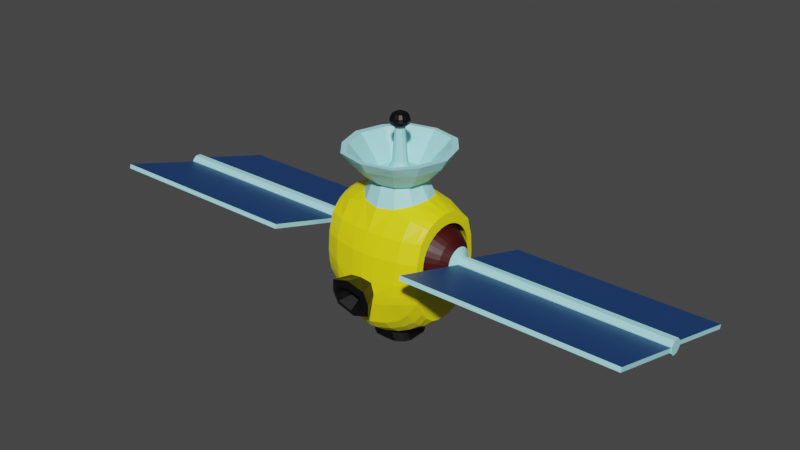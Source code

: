 # Source: satelliteV2.blend  (saved by Blender 2.81.16; exported with 4.5.12 LTS)
import bpy
from mathutils import Matrix  # noqa: F401  (used for matrix-valued properties, if any)

bpy.ops.wm.read_factory_settings(use_empty=True)
scene = bpy.context.scene
scene.name = 'Scene'

# ---- collections
col_collection = bpy.data.collections.new('Collection'); scene.collection.children.link(col_collection)

# ---- materials (node trees are filled in below, after node groups)
mat_material_001 = bpy.data.materials.new('Material.001')
mat_material_001.use_transparent_shadow = False
mat_material_002 = bpy.data.materials.new('Material.002')
mat_material_002.use_transparent_shadow = False
mat_material_003 = bpy.data.materials.new('Material.003')
mat_material_003.use_transparent_shadow = False
mat_material_005 = bpy.data.materials.new('Material.005')
mat_material_005.use_transparent_shadow = False
mat_material_006 = bpy.data.materials.new('Material.006')
mat_material_006.use_transparent_shadow = False

# ---- material node trees
mat_material_001.use_nodes = True; mat_material_001.node_tree.nodes.clear()
_N = mat_material_001.node_tree.nodes; _L = mat_material_001.node_tree.links
n0 = _N.new('ShaderNodeOutputMaterial'); n0.name = 'Material Output'; n0.location = (300, 300)
n1 = _N.new('ShaderNodeBsdfPrincipled'); n1.name = 'Principled BSDF'; n1.location = (10, 300)
n1.distribution = 'GGX'
n1.subsurface_method = 'BURLEY'
n1.inputs[0].default_value = (0.4369, 0.943, 1.0, 1.0)
n1.inputs[3].default_value = 1.45
n1.inputs[27].default_value = (0.0, 0.0, 0.0, 1.0)
n1.inputs[28].default_value = 1.0
_L.new(n1.outputs[0], n0.inputs[0])
n0.is_active_output = True
mat_material_002.use_nodes = True; mat_material_002.node_tree.nodes.clear()
_N = mat_material_002.node_tree.nodes; _L = mat_material_002.node_tree.links
n0 = _N.new('ShaderNodeOutputMaterial'); n0.name = 'Material Output'; n0.location = (300, 300)
n1 = _N.new('ShaderNodeBsdfPrincipled'); n1.name = 'Principled BSDF'; n1.location = (10, 300)
n1.distribution = 'GGX'
n1.subsurface_method = 'BURLEY'
n1.inputs[0].default_value = (0.008525, 0.06099, 0.2203, 1.0)
n1.inputs[3].default_value = 1.45
n1.inputs[27].default_value = (0.0, 0.0, 0.0, 1.0)
n1.inputs[28].default_value = 1.0
_L.new(n1.outputs[0], n0.inputs[0])
n0.is_active_output = True
mat_material_003.use_nodes = True; mat_material_003.node_tree.nodes.clear()
_N = mat_material_003.node_tree.nodes; _L = mat_material_003.node_tree.links
n0 = _N.new('ShaderNodeOutputMaterial'); n0.name = 'Material Output'; n0.location = (300, 300)
n1 = _N.new('ShaderNodeBsdfPrincipled'); n1.name = 'Principled BSDF'; n1.location = (10, 300)
n1.distribution = 'GGX'
n1.subsurface_method = 'BURLEY'
n1.inputs[0].default_value = (0.04955, 0.0002399, 0.0, 1.0)
n1.inputs[3].default_value = 1.45
n1.inputs[27].default_value = (0.0, 0.0, 0.0, 1.0)
n1.inputs[28].default_value = 1.0
_L.new(n1.outputs[0], n0.inputs[0])
n0.is_active_output = True
mat_material_005.use_nodes = True; mat_material_005.node_tree.nodes.clear()
_N = mat_material_005.node_tree.nodes; _L = mat_material_005.node_tree.links
n0 = _N.new('ShaderNodeOutputMaterial'); n0.name = 'Material Output'; n0.location = (300, 300)
n1 = _N.new('ShaderNodeBsdfPrincipled'); n1.name = 'Principled BSDF'; n1.location = (10, 300)
n1.distribution = 'GGX'
n1.subsurface_method = 'BURLEY'
n1.inputs[0].default_value = (1.0, 0.8941, 0.003573, 1.0)
n1.inputs[3].default_value = 1.45
n1.inputs[27].default_value = (0.0, 0.0, 0.0, 1.0)
n1.inputs[28].default_value = 1.0
_L.new(n1.outputs[0], n0.inputs[0])
n0.is_active_output = True
mat_material_006.use_nodes = True; mat_material_006.node_tree.nodes.clear()
_N = mat_material_006.node_tree.nodes; _L = mat_material_006.node_tree.links
n0 = _N.new('ShaderNodeOutputMaterial'); n0.name = 'Material Output'; n0.location = (300, 300)
n1 = _N.new('ShaderNodeBsdfPrincipled'); n1.name = 'Principled BSDF'; n1.location = (10, 300)
n1.distribution = 'GGX'
n1.subsurface_method = 'BURLEY'
n1.inputs[0].default_value = (0.0, 0.0, 0.0, 1.0)
n1.inputs[3].default_value = 1.45
n1.inputs[27].default_value = (0.0, 0.0, 0.0, 1.0)
n1.inputs[28].default_value = 1.0
_L.new(n1.outputs[0], n0.inputs[0])
n0.is_active_output = True

# ---- world
world_world = bpy.data.worlds.new('World'); scene.world = world_world
world_world.use_nodes = True; world_world.node_tree.nodes.clear()
_N = world_world.node_tree.nodes; _L = world_world.node_tree.links
n0 = _N.new('ShaderNodeOutputWorld'); n0.name = 'World Output'; n0.location = (300, 300)
n1 = _N.new('ShaderNodeBackground'); n1.name = 'Background'; n1.location = (10, 300)
n1.inputs[0].default_value = (0.05088, 0.05088, 0.05088, 1.0)
_L.new(n1.outputs[0], n0.inputs[0])
n0.is_active_output = True
world_world.color = (0.05088, 0.05088, 0.05088)
world_world.use_sun_shadow = False
world_world.sun_shadow_jitter_overblur = 0.0

# ---- meshes
me_sphere = bpy.data.meshes.new('Sphere')
me_sphere.from_pydata([(6.649, 2.068, -0.6249), (1.614, 0.3511, 1.653e-07), (1.472, 0.5097, 1.488e-07), (1.286, 0.6487, 1.266e-07), (1.065, 0.7628, 9.954e-08), (0.8197, 0.8476, 6.866e-08), (0.561, 0.8998, 3.515e-08), (0.0, 0.9175, 2.987e-10), (1.721, -2.094, 0.5265), (1.614, 0.3444, -0.0685), (1.472, 0.4999, -0.09944), (1.286, 0.6363, -0.1266), (1.065, 0.7482, -0.1488), (0.8197, 0.8313, -0.1654), (0.561, 0.8826, -0.1756), (0.0, 0.8998, -0.179), (1.721, 0.1653, -0.05094), (1.614, 0.3244, -0.1344), (1.472, 0.4709, -0.1951), (1.286, 0.5994, -0.2483), (1.065, 0.7048, -0.2919), (0.8197, 0.7831, -0.3244), (0.561, 0.8313, -0.3444), (0.0, 0.8476, -0.3511), (1.704, 0.1488, -0.09944), (1.614, 0.2919, -0.1951), (1.472, 0.4238, -0.2832), (1.286, 0.5394, -0.3604), (1.065, 0.6343, -0.4238), (0.8197, 0.7048, -0.4709), (0.561, 0.7482, -0.4999), (0.0, 0.7628, -0.5097), (1.704, 0.1266, -0.1266), (1.614, 0.2483, -0.2483), (1.472, 0.3604, -0.3604), (1.286, 0.4587, -0.4587), (1.065, 0.5394, -0.5394), (0.8197, 0.5994, -0.5994), (0.561, 0.6363, -0.6363), (0.0, 0.6487, -0.6487), (1.704, 0.09944, -0.1488), (1.614, 0.1951, -0.2919), (1.472, 0.2832, -0.4238), (1.286, 0.3604, -0.5394), (1.065, 0.4238, -0.6343), (0.8197, 0.4709, -0.7048), (0.561, 0.4999, -0.7482), (0.0, 0.5097, -0.7628), (1.704, 0.0685, -0.1654), (1.614, 0.1344, -0.3244), (1.472, 0.1951, -0.4709), (1.286, 0.2483, -0.5994), (1.065, 0.2919, -0.7048), (0.8197, 0.3244, -0.7831), (0.561, 0.3444, -0.8313), (0.0, 0.3511, -0.8476), (1.704, 0.03492, -0.1756), (1.614, 0.0685, -0.3444), (1.472, 0.09944, -0.4999), (1.286, 0.1266, -0.6363), (1.065, 0.1488, -0.7482), (0.8197, 0.1654, -0.8313), (0.561, 0.1755, -0.8826), (0.0, 0.179, -0.8998), (1.704, -1.694e-08, -0.179), (1.614, -1.694e-08, -0.3511), (1.472, -1.694e-08, -0.5097), (1.286, -1.694e-08, -0.6487), (1.065, -1.694e-08, -0.7628), (0.8197, -1.694e-08, -0.8476), (0.561, -1.694e-08, -0.8998), (0.0, -1.694e-08, -0.9175), (1.704, -0.03492, -0.1756), (1.614, -0.0685, -0.3444), (1.472, -0.09944, -0.4999), (1.286, -0.1266, -0.6363), (1.065, -0.1488, -0.7482), (0.8197, -0.1654, -0.8313), (0.561, -0.1756, -0.8826), (0.0, -0.179, -0.8998), (1.704, -0.0685, -0.1654), (1.614, -0.1344, -0.3244), (1.472, -0.1951, -0.4709), (1.286, -0.2483, -0.5994), (1.065, -0.2919, -0.7048), (0.8197, -0.3244, -0.7831), (0.561, -0.3444, -0.8313), (0.0, -0.3511, -0.8476), (1.704, -0.09944, -0.1488), (1.614, -0.1951, -0.2919), (1.472, -0.2832, -0.4238), (1.286, -0.3604, -0.5394), (1.065, -0.4238, -0.6343), (0.8197, -0.4709, -0.7048), (0.561, -0.4999, -0.7482), (0.0, -0.5097, -0.7628), (1.704, -0.1266, -0.1266), (1.614, -0.2483, -0.2483), (1.472, -0.3604, -0.3604), (1.286, -0.4587, -0.4587), (1.065, -0.5394, -0.5394), (0.8197, -0.5994, -0.5994), (0.561, -0.6363, -0.6363), (0.0, -0.6487, -0.6487), (1.704, -0.1488, -0.09944), (1.614, -0.2919, -0.1951), (1.472, -0.4238, -0.2832), (1.286, -0.5394, -0.3604), (1.065, -0.6343, -0.4238), (0.8197, -0.7048, -0.4709), (0.561, -0.7482, -0.4999), (0.0, -0.7628, -0.5097), (1.721, -0.1653, -0.05094), (1.614, -0.3244, -0.1344), (1.472, -0.4709, -0.1951), (1.286, -0.5994, -0.2483), (1.065, -0.7048, -0.2919), (0.8197, -0.7831, -0.3244), (0.561, -0.8313, -0.3444), (0.0, -0.8476, -0.3511), (6.649, -2.095, 0.5267), (1.614, -0.3444, -0.0685), (1.472, -0.4999, -0.09944), (1.286, -0.6363, -0.1266), (1.065, -0.7482, -0.1488), (0.8197, -0.8313, -0.1654), (0.561, -0.8826, -0.1756), (0.0, -0.8998, -0.179), (6.649, -2.068, 0.6249), (1.614, -0.3511, 1.275e-07), (1.472, -0.5097, 1.247e-07), (1.286, -0.6487, 1.503e-07), (1.065, -0.7628, 1.779e-07), (0.8197, -0.8476, 1.034e-08), (0.561, -0.8998, 1.135e-07), (0.0, -0.9175, 9.236e-08), (6.649, 2.095, -0.5267), (1.614, -0.3444, 0.0685), (1.472, -0.4999, 0.09944), (1.286, -0.6363, 0.1266), (1.065, -0.7482, 0.1488), (0.8197, -0.8313, 0.1654), (0.561, -0.8826, 0.1756), (0.0, -0.8998, 0.179), (1.721, -0.1653, 0.05094), (1.614, -0.3244, 0.1344), (1.472, -0.4709, 0.1951), (1.286, -0.5994, 0.2483), (1.065, -0.7048, 0.2919), (0.8197, -0.7831, 0.3244), (0.561, -0.8313, 0.3444), (0.0, -0.8476, 0.3511), (1.704, -0.1488, 0.09944), (1.614, -0.2919, 0.1951), (1.472, -0.4238, 0.2832), (1.286, -0.5394, 0.3604), (1.065, -0.6343, 0.4238), (0.8197, -0.7048, 0.4709), (0.561, -0.7482, 0.4999), (0.0, -0.7628, 0.5097), (1.704, -0.1266, 0.1266), (1.614, -0.2483, 0.2483), (1.472, -0.3604, 0.3604), (1.286, -0.4587, 0.4587), (1.065, -0.5394, 0.5394), (0.8197, -0.5994, 0.5994), (0.561, -0.6363, 0.6363), (0.0, -0.6487, 0.6487), (1.704, -0.09944, 0.1488), (1.614, -0.1951, 0.2919), (1.472, -0.2832, 0.4238), (1.286, -0.3604, 0.5394), (1.065, -0.4238, 0.6343), (0.8197, -0.4709, 0.7048), (0.561, -0.4999, 0.7482), (0.0, -0.5097, 0.7628), (1.704, -0.0685, 0.1654), (1.614, -0.1344, 0.3244), (1.472, -0.1951, 0.4709), (1.286, -0.2483, 0.5994), (1.065, -0.2919, 0.7048), (0.8197, -0.3244, 0.7831), (0.561, -0.3444, 0.8313), (0.0, -0.3511, 0.8476), (1.704, -0.03492, 0.1756), (1.614, -0.0685, 0.3444), (1.472, -0.09944, 0.4999), (1.286, -0.1266, 0.6363), (1.065, -0.1488, 0.7482), (0.8197, -0.1654, 0.8313), (0.561, -0.1756, 0.8826), (0.0, -0.179, 0.8998), (1.704, -1.694e-08, 0.179), (1.614, -1.694e-08, 0.3511), (1.472, -1.694e-08, 0.5097), (1.286, -1.694e-08, 0.6487), (1.065, -1.694e-08, 0.7628), (0.8197, -1.694e-08, 0.8476), (0.561, -1.694e-08, 0.8998), (0.0, -1.694e-08, 0.9175), (1.704, 0.03492, 0.1756), (1.614, 0.0685, 0.3444), (1.472, 0.09944, 0.4999), (1.286, 0.1266, 0.6363), (1.065, 0.1488, 0.7482), (0.8197, 0.1654, 0.8313), (0.561, 0.1756, 0.8826), (0.0, 0.179, 0.8998), (1.704, 0.0685, 0.1654), (1.614, 0.1344, 0.3244), (1.472, 0.1951, 0.4709), (1.286, 0.2483, 0.5994), (1.065, 0.2919, 0.7048), (0.8197, 0.3244, 0.7831), (0.561, 0.3444, 0.8313), (0.0, 0.3511, 0.8476), (1.704, 0.09944, 0.1488), (1.614, 0.1951, 0.2919), (1.472, 0.2832, 0.4238), (1.286, 0.3604, 0.5394), (1.065, 0.4238, 0.6343), (0.8197, 0.4709, 0.7048), (0.561, 0.4999, 0.7482), (0.0, 0.5097, 0.7628), (1.704, 0.1266, 0.1266), (1.614, 0.2483, 0.2483), (1.472, 0.3604, 0.3604), (1.286, 0.4587, 0.4587), (1.065, 0.5394, 0.5394), (0.8197, 0.5994, 0.5994), (0.561, 0.6363, 0.6363), (0.0, 0.6487, 0.6487), (1.704, 0.1488, 0.09944), (1.614, 0.2919, 0.1951), (1.472, 0.4238, 0.2832), (1.286, 0.5394, 0.3604), (1.065, 0.6343, 0.4238), (0.8197, 0.7048, 0.4709), (0.561, 0.7482, 0.4999), (0.0, 0.7628, 0.5097), (1.721, 0.1653, 0.05094), (1.614, 0.3244, 0.1344), (1.472, 0.4709, 0.1951), (1.286, 0.5994, 0.2483), (1.065, 0.7048, 0.2919), (0.8197, 0.7831, 0.3244), (0.561, 0.8313, 0.3444), (0.0, 0.8476, 0.3511), (1.721, -2.067, 0.6247), (1.614, 0.3444, 0.0685), (1.472, 0.4999, 0.09944), (1.286, 0.6363, 0.1266), (1.065, 0.7482, 0.1488), (0.8197, 0.8313, 0.1654), (0.561, 0.8825, 0.1755), (0.0, 0.8998, 0.179), (6.649, 0.1654, -0.05094), (6.666, 0.0685, -0.1654), (6.666, -0.0685, -0.1654), (6.649, -0.1654, -0.05094), (6.649, -0.1654, 0.05094), (6.666, -0.0685, 0.1654), (6.666, 0.0685, 0.1654), (6.649, 0.1654, 0.05094), (1.704, 0.1756, -0.03492), (1.704, 0.179, 1.755e-07), (1.704, 0.1654, -0.0685), (1.704, -0.1756, -0.03492), (1.704, -0.1654, -0.0685), (1.704, -0.179, 1.821e-07), (1.704, -0.1756, 0.03492), (1.704, -0.1654, 0.0685), (1.704, 0.1756, 0.03492), (1.704, 0.1654, 0.0685), (6.666, 0.1654, -0.0685), (6.666, 0.1654, 0.0685), (6.666, -0.1654, 0.0685), (6.666, -0.1654, -0.0685), (1.721, 2.067, -0.6247), (1.721, 2.094, -0.5265)], [], [(3, 2, 10, 11), (4, 3, 11, 12), (5, 4, 12, 13), (6, 5, 13, 14), (7, 6, 14, 15), (1, 265, 264, 9), (2, 1, 9, 10), (10, 9, 17, 18), (11, 10, 18, 19), (12, 11, 19, 20), (13, 12, 20, 21), (14, 13, 21, 22), (15, 14, 22, 23), (263, 256, 0, 136), (9, 264, 266, 17), (22, 21, 29, 30), (23, 22, 30, 31), (17, 266, 24, 25), (18, 17, 25, 26), (19, 18, 26, 27), (20, 19, 27, 28), (21, 20, 28, 29), (27, 26, 34, 35), (28, 27, 35, 36), (29, 28, 36, 37), (30, 29, 37, 38), (31, 30, 38, 39), (25, 24, 32, 33), (26, 25, 33, 34), (39, 38, 46, 47), (176, 168, 160, 152, 271, 276, 261), (33, 32, 40, 41), (34, 33, 41, 42), (35, 34, 42, 43), (36, 35, 43, 44), (37, 36, 44, 45), (38, 37, 45, 46), (43, 42, 50, 51), (44, 43, 51, 52), (45, 44, 52, 53), (46, 45, 53, 54), (47, 46, 54, 55), (41, 40, 48, 49), (42, 41, 49, 50), (55, 54, 62, 63), (49, 48, 56, 57), (50, 49, 57, 58), (51, 50, 58, 59), (52, 51, 59, 60), (53, 52, 60, 61), (54, 53, 61, 62), (60, 59, 67, 68), (61, 60, 68, 69), (62, 61, 69, 70), (63, 62, 70, 71), (57, 56, 64, 65), (58, 57, 65, 66), (59, 58, 66, 67), (65, 64, 72, 73), (66, 65, 73, 74), (67, 66, 74, 75), (68, 67, 75, 76), (69, 68, 76, 77), (70, 69, 77, 78), (71, 70, 78, 79), (76, 75, 83, 84), (77, 76, 84, 85), (78, 77, 85, 86), (79, 78, 86, 87), (73, 72, 80, 81), (74, 73, 81, 82), (75, 74, 82, 83), (81, 80, 88, 89), (82, 81, 89, 90), (83, 82, 90, 91), (84, 83, 91, 92), (85, 84, 92, 93), (86, 85, 93, 94), (87, 86, 94, 95), (93, 92, 100, 101), (94, 93, 101, 102), (95, 94, 102, 103), (268, 104, 96, 88, 80, 258, 277), (89, 88, 96, 97), (90, 89, 97, 98), (91, 90, 98, 99), (92, 91, 99, 100), (98, 97, 105, 106), (99, 98, 106, 107), (100, 99, 107, 108), (101, 100, 108, 109), (102, 101, 109, 110), (103, 102, 110, 111), (97, 96, 104, 105), (110, 109, 117, 118), (111, 110, 118, 119), (105, 104, 268, 113), (106, 105, 113, 114), (107, 106, 114, 115), (108, 107, 115, 116), (109, 108, 116, 117), (114, 113, 121, 122), (115, 114, 122, 123), (116, 115, 123, 124), (117, 116, 124, 125), (118, 117, 125, 126), (119, 118, 126, 127), (113, 268, 267, 121), (126, 125, 133, 134), (127, 126, 134, 135), (232, 224, 216, 208, 262, 275, 273), (121, 267, 269, 129), (122, 121, 129, 130), (123, 122, 130, 131), (124, 123, 131, 132), (125, 124, 132, 133), (131, 130, 138, 139), (132, 131, 139, 140), (133, 132, 140, 141), (134, 133, 141, 142), (135, 134, 142, 143), (129, 269, 270, 137), (130, 129, 137, 138), (143, 142, 150, 151), (137, 270, 271, 145), (138, 137, 145, 146), (139, 138, 146, 147), (140, 139, 147, 148), (141, 140, 148, 149), (142, 141, 149, 150), (147, 146, 154, 155), (148, 147, 155, 156), (149, 148, 156, 157), (150, 149, 157, 158), (151, 150, 158, 159), (16, 240, 279, 278), (145, 271, 152, 153), (146, 145, 153, 154), (159, 158, 166, 167), (153, 152, 160, 161), (154, 153, 161, 162), (155, 154, 162, 163), (156, 155, 163, 164), (157, 156, 164, 165), (158, 157, 165, 166), (164, 163, 171, 172), (165, 164, 172, 173), (166, 165, 173, 174), (167, 166, 174, 175), (161, 160, 168, 169), (162, 161, 169, 170), (163, 162, 170, 171), (169, 168, 176, 177), (170, 169, 177, 178), (171, 170, 178, 179), (172, 171, 179, 180), (173, 172, 180, 181), (174, 173, 181, 182), (175, 174, 182, 183), (64, 56, 48, 257, 258, 80, 72), (181, 180, 188, 189), (182, 181, 189, 190), (183, 182, 190, 191), (177, 176, 184, 185), (178, 177, 185, 186), (179, 178, 186, 187), (180, 179, 187, 188), (185, 184, 192, 193), (186, 185, 193, 194), (187, 186, 194, 195), (188, 187, 195, 196), (189, 188, 196, 197), (190, 189, 197, 198), (191, 190, 198, 199), (197, 196, 204, 205), (198, 197, 205, 206), (199, 198, 206, 207), (193, 192, 200, 201), (194, 193, 201, 202), (195, 194, 202, 203), (196, 195, 203, 204), (202, 201, 209, 210), (203, 202, 210, 211), (204, 203, 211, 212), (205, 204, 212, 213), (206, 205, 213, 214), (207, 206, 214, 215), (201, 200, 208, 209), (214, 213, 221, 222), (215, 214, 222, 223), (209, 208, 216, 217), (210, 209, 217, 218), (211, 210, 218, 219), (212, 211, 219, 220), (213, 212, 220, 221), (218, 217, 225, 226), (219, 218, 226, 227), (220, 219, 227, 228), (221, 220, 228, 229), (222, 221, 229, 230), (223, 222, 230, 231), (217, 216, 224, 225), (230, 229, 237, 238), (231, 230, 238, 239), (192, 184, 176, 261, 262, 208, 200), (225, 224, 232, 233), (226, 225, 233, 234), (227, 226, 234, 235), (228, 227, 235, 236), (229, 228, 236, 237), (235, 234, 242, 243), (236, 235, 243, 244), (237, 236, 244, 245), (238, 237, 245, 246), (239, 238, 246, 247), (274, 275, 262, 261, 276, 277, 258, 257), (233, 232, 273, 241), (234, 233, 241, 242), (247, 246, 254, 255), (241, 273, 272, 249), (242, 241, 249, 250), (243, 242, 250, 251), (244, 243, 251, 252), (245, 244, 252, 253), (246, 245, 253, 254), (252, 251, 3, 4), (253, 252, 4, 5), (254, 253, 5, 6), (255, 254, 6, 7), (249, 272, 265, 1), (250, 249, 1, 2), (251, 250, 2, 3), (40, 32, 24, 266, 274, 257, 48), (279, 136, 0, 278), (240, 16, 266, 264, 265, 272, 273), (256, 16, 278, 0), (240, 263, 136, 279), (112, 144, 271, 270, 269, 267, 268), (144, 112, 8, 248), (8, 120, 128, 248), (256, 263, 275, 274), (260, 259, 277, 276), (112, 259, 120, 8), (16, 256, 274, 266), (144, 260, 276, 271), (259, 112, 268, 277), (263, 240, 273, 275), (259, 260, 128, 120), (260, 144, 248, 128)])
me_sphere.polygons.foreach_set('material_index', [2, 2, 2, 2, 2, 0, 2, 2, 2, 2, 2, 2, 2, 0, 0, 2, 2, 0, 2, 2, 2, 2, 2, 2, 2, 2, 2, 0, 2, 2, 0, 0, 2, 2, 2, 2, 2, 2, 2, 2, 2, 2, 0, 2, 2, 0, 2, 2, 2, 2, 2, 2, 2, 2, 2, 0, 2, 2, 0, 2, 2, 2, 2, 2, 2, 2, 2, 2, 2, 0, 2, 2, 0, 2, 2, 2, 2, 2, 2, 2, 2, 2, 0, 0, 2, 2, 2, 2, 2, 2, 2, 2, 2, 0, 2, 2, 0, 2, 2, 2, 2, 2, 2, 2, 2, 2, 2, 0, 2, 2, 0, 0, 2, 2, 2, 2, 2, 2, 2, 2, 2, 0, 2, 2, 0, 2, 2, 2, 2, 2, 2, 2, 2, 2, 2, 0, 0, 2, 2, 0, 2, 2, 2, 2, 2, 2, 2, 2, 2, 0, 2, 2, 0, 2, 2, 2, 2, 2, 2, 0, 2, 2, 2, 0, 2, 2, 2, 0, 2, 2, 2, 2, 2, 2, 2, 2, 2, 0, 2, 2, 2, 2, 2, 2, 2, 2, 2, 0, 2, 2, 0, 2, 2, 2, 2, 2, 2, 2, 2, 2, 2, 0, 2, 2, 0, 0, 2, 2, 2, 2, 2, 2, 2, 2, 2, 0, 0, 2, 2, 0, 2, 2, 2, 2, 2, 2, 2, 2, 2, 0, 2, 2, 0, 0, 0, 1, 1, 0, 0, 0, 0, 0, 1, 0, 0, 0, 0, 0, 1])
_uv = me_sphere.uv_layers.new(name='UVMap')
_uv.uv.foreach_set('vector', [0.75, 0.75, 0.75, 0.8125, 0.7188, 0.8125, 0.7188, 0.75, 0.75, 0.6875, 0.75, 0.75, 0.7188, 0.75, 0.7188, 0.6875, 0.75, 0.625, 0.75, 0.6875, 0.7188, 0.6875, 0.7188, 0.625, 0.75, 0.5625, 0.75, 0.625, 0.7188, 0.625, 0.7188, 0.5625, 0.75, 0.5, 0.75, 0.5625, 0.7188, 0.5625, 0.7188, 0.5, 0.75, 0.875, 0.75, 0.9375, 0.7187, 0.9375, 0.7188, 0.875, 0.75, 0.8125, 0.75, 0.875, 0.7188, 0.875, 0.7188, 0.8125, 0.7188, 0.8125, 0.7188, 0.875, 0.6875, 0.875, 0.6875, 0.8125, 0.7188, 0.75, 0.7188, 0.8125, 0.6875, 0.8125, 0.6875, 0.75, 0.7188, 0.6875, 0.7188, 0.75, 0.6875, 0.75, 0.6875, 0.6875, 0.7188, 0.625, 0.7188, 0.6875, 0.6875, 0.6875, 0.6875, 0.625, 0.7188, 0.5625, 0.7188, 0.625, 0.6875, 0.625, 0.6875, 0.5625, 0.7188, 0.5, 0.7188, 0.5625, 0.6875, 0.5625, 0.6875, 0.5, 0.7965, 0.9375, 0.7035, 0.9375, 0.7035, 0.9375, 0.7965, 0.9375, 0.7188, 0.875, 0.7187, 0.9375, 0.6875, 0.9375, 0.6875, 0.875, 0.6875, 0.5625, 0.6875, 0.625, 0.6562, 0.625, 0.6562, 0.5625, 0.6875, 0.5, 0.6875, 0.5625, 0.6562, 0.5625, 0.6562, 0.5, 0.6875, 0.875, 0.6875, 0.9375, 0.6562, 0.9375, 0.6562, 0.875, 0.6875, 0.8125, 0.6875, 0.875, 0.6562, 0.875, 0.6562, 0.8125, 0.6875, 0.75, 0.6875, 0.8125, 0.6562, 0.8125, 0.6562, 0.75, 0.6875, 0.6875, 0.6875, 0.75, 0.6562, 0.75, 0.6562, 0.6875, 0.6875, 0.625, 0.6875, 0.6875, 0.6562, 0.6875, 0.6562, 0.625, 0.6562, 0.75, 0.6562, 0.8125, 0.625, 0.8125, 0.625, 0.75, 0.6562, 0.6875, 0.6562, 0.75, 0.625, 0.75, 0.625, 0.6875, 0.6562, 0.625, 0.6562, 0.6875, 0.625, 0.6875, 0.625, 0.625, 0.6562, 0.5625, 0.6562, 0.625, 0.625, 0.625, 0.625, 0.5625, 0.6562, 0.5, 0.6562, 0.5625, 0.625, 0.5625, 0.625, 0.5, 0.6562, 0.875, 0.6562, 0.9375, 0.625, 0.9375, 0.625, 0.875, 0.6562, 0.8125, 0.6562, 0.875, 0.625, 0.875, 0.625, 0.8125, 0.625, 0.5, 0.625, 0.5625, 0.5937, 0.5625, 0.5937, 0.5, 0.0625, 0.9375, 0.09375, 0.9375, 0.125, 0.9375, 0.1563, 0.9375, 0.1875, 0.9375, 0.1875, 0.9375, 0.0625, 0.9375, 0.625, 0.875, 0.625, 0.9375, 0.5937, 0.9375, 0.5937, 0.875, 0.625, 0.8125, 0.625, 0.875, 0.5937, 0.875, 0.5937, 0.8125, 0.625, 0.75, 0.625, 0.8125, 0.5937, 0.8125, 0.5937, 0.75, 0.625, 0.6875, 0.625, 0.75, 0.5937, 0.75, 0.5937, 0.6875, 0.625, 0.625, 0.625, 0.6875, 0.5937, 0.6875, 0.5937, 0.625, 0.625, 0.5625, 0.625, 0.625, 0.5937, 0.625, 0.5937, 0.5625, 0.5937, 0.75, 0.5937, 0.8125, 0.5625, 0.8125, 0.5625, 0.75, 0.5937, 0.6875, 0.5937, 0.75, 0.5625, 0.75, 0.5625, 0.6875, 0.5937, 0.625, 0.5937, 0.6875, 0.5625, 0.6875, 0.5625, 0.625, 0.5937, 0.5625, 0.5937, 0.625, 0.5625, 0.625, 0.5625, 0.5625, 0.5937, 0.5, 0.5937, 0.5625, 0.5625, 0.5625, 0.5625, 0.5, 0.5937, 0.875, 0.5937, 0.9375, 0.5625, 0.9375, 0.5625, 0.875, 0.5937, 0.8125, 0.5937, 0.875, 0.5625, 0.875, 0.5625, 0.8125, 0.5625, 0.5, 0.5625, 0.5625, 0.5312, 0.5625, 0.5312, 0.5, 0.5625, 0.875, 0.5625, 0.9375, 0.5312, 0.9375, 0.5312, 0.875, 0.5625, 0.8125, 0.5625, 0.875, 0.5312, 0.875, 0.5312, 0.8125, 0.5625, 0.75, 0.5625, 0.8125, 0.5312, 0.8125, 0.5312, 0.75, 0.5625, 0.6875, 0.5625, 0.75, 0.5312, 0.75, 0.5312, 0.6875, 0.5625, 0.625, 0.5625, 0.6875, 0.5312, 0.6875, 0.5312, 0.625, 0.5625, 0.5625, 0.5625, 0.625, 0.5312, 0.625, 0.5312, 0.5625, 0.5312, 0.6875, 0.5312, 0.75, 0.5, 0.75, 0.5, 0.6875, 0.5312, 0.625, 0.5312, 0.6875, 0.5, 0.6875, 0.5, 0.625, 0.5312, 0.5625, 0.5312, 0.625, 0.5, 0.625, 0.5, 0.5625, 0.5312, 0.5, 0.5312, 0.5625, 0.5, 0.5625, 0.5, 0.5, 0.5312, 0.875, 0.5312, 0.9375, 0.5, 0.9375, 0.5, 0.875, 0.5312, 0.8125, 0.5312, 0.875, 0.5, 0.875, 0.5, 0.8125, 0.5312, 0.75, 0.5312, 0.8125, 0.5, 0.8125, 0.5, 0.75, 0.5, 0.875, 0.5, 0.9375, 0.4687, 0.9375, 0.4687, 0.875, 0.5, 0.8125, 0.5, 0.875, 0.4687, 0.875, 0.4687, 0.8125, 0.5, 0.75, 0.5, 0.8125, 0.4687, 0.8125, 0.4687, 0.75, 0.5, 0.6875, 0.5, 0.75, 0.4687, 0.75, 0.4687, 0.6875, 0.5, 0.625, 0.5, 0.6875, 0.4687, 0.6875, 0.4687, 0.625, 0.5, 0.5625, 0.5, 0.625, 0.4687, 0.625, 0.4687, 0.5625, 0.5, 0.5, 0.5, 0.5625, 0.4687, 0.5625, 0.4687, 0.5, 0.4687, 0.6875, 0.4687, 0.75, 0.4375, 0.75, 0.4375, 0.6875, 0.4687, 0.625, 0.4687, 0.6875, 0.4375, 0.6875, 0.4375, 0.625, 0.4687, 0.5625, 0.4687, 0.625, 0.4375, 0.625, 0.4375, 0.5625, 0.4687, 0.5, 0.4687, 0.5625, 0.4375, 0.5625, 0.4375, 0.5, 0.4687, 0.875, 0.4687, 0.9375, 0.4375, 0.9375, 0.4375, 0.875, 0.4687, 0.8125, 0.4687, 0.875, 0.4375, 0.875, 0.4375, 0.8125, 0.4687, 0.75, 0.4687, 0.8125, 0.4375, 0.8125, 0.4375, 0.75, 0.4375, 0.875, 0.4375, 0.9375, 0.4062, 0.9375, 0.4062, 0.875, 0.4375, 0.8125, 0.4375, 0.875, 0.4062, 0.875, 0.4062, 0.8125, 0.4375, 0.75, 0.4375, 0.8125, 0.4062, 0.8125, 0.4062, 0.75, 0.4375, 0.6875, 0.4375, 0.75, 0.4062, 0.75, 0.4062, 0.6875, 0.4375, 0.625, 0.4375, 0.6875, 0.4062, 0.6875, 0.4062, 0.625, 0.4375, 0.5625, 0.4375, 0.625, 0.4062, 0.625, 0.4062, 0.5625, 0.4375, 0.5, 0.4375, 0.5625, 0.4062, 0.5625, 0.4062, 0.5, 0.4062, 0.625, 0.4062, 0.6875, 0.375, 0.6875, 0.375, 0.625, 0.4062, 0.5625, 0.4062, 0.625, 0.375, 0.625, 0.375, 0.5625, 0.4062, 0.5, 0.4062, 0.5625, 0.375, 0.5625, 0.375, 0.5, 0.3125, 0.9375, 0.3437, 0.9375, 0.375, 0.9375, 0.4062, 0.9375, 0.4375, 0.9375, 0.4375, 0.9375, 0.3125, 0.9375, 0.4062, 0.875, 0.4062, 0.9375, 0.375, 0.9375, 0.375, 0.875, 0.4062, 0.8125, 0.4062, 0.875, 0.375, 0.875, 0.375, 0.8125, 0.4062, 0.75, 0.4062, 0.8125, 0.375, 0.8125, 0.375, 0.75, 0.4062, 0.6875, 0.4062, 0.75, 0.375, 0.75, 0.375, 0.6875, 0.375, 0.8125, 0.375, 0.875, 0.3437, 0.875, 0.3437, 0.8125, 0.375, 0.75, 0.375, 0.8125, 0.3437, 0.8125, 0.3437, 0.75, 0.375, 0.6875, 0.375, 0.75, 0.3437, 0.75, 0.3437, 0.6875, 0.375, 0.625, 0.375, 0.6875, 0.3437, 0.6875, 0.3437, 0.625, 0.375, 0.5625, 0.375, 0.625, 0.3437, 0.625, 0.3437, 0.5625, 0.375, 0.5, 0.375, 0.5625, 0.3437, 0.5625, 0.3437, 0.5, 0.375, 0.875, 0.375, 0.9375, 0.3437, 0.9375, 0.3437, 0.875, 0.3437, 0.5625, 0.3437, 0.625, 0.3125, 0.625, 0.3125, 0.5625, 0.3437, 0.5, 0.3437, 0.5625, 0.3125, 0.5625, 0.3125, 0.5, 0.3437, 0.875, 0.3437, 0.9375, 0.3125, 0.9375, 0.3125, 0.875, 0.3437, 0.8125, 0.3437, 0.875, 0.3125, 0.875, 0.3125, 0.8125, 0.3437, 0.75, 0.3437, 0.8125, 0.3125, 0.8125, 0.3125, 0.75, 0.3437, 0.6875, 0.3437, 0.75, 0.3125, 0.75, 0.3125, 0.6875, 0.3437, 0.625, 0.3437, 0.6875, 0.3125, 0.6875, 0.3125, 0.625, 0.3125, 0.8125, 0.3125, 0.875, 0.2812, 0.875, 0.2812, 0.8125, 0.3125, 0.75, 0.3125, 0.8125, 0.2812, 0.8125, 0.2812, 0.75, 0.3125, 0.6875, 0.3125, 0.75, 0.2812, 0.75, 0.2812, 0.6875, 0.3125, 0.625, 0.3125, 0.6875, 0.2812, 0.6875, 0.2812, 0.625, 0.3125, 0.5625, 0.3125, 0.625, 0.2812, 0.625, 0.2812, 0.5625, 0.3125, 0.5, 0.3125, 0.5625, 0.2812, 0.5625, 0.2812, 0.5, 0.3125, 0.875, 0.3125, 0.9375, 0.2812, 0.9375, 0.2812, 0.875, 0.2812, 0.5625, 0.2812, 0.625, 0.25, 0.625, 0.25, 0.5625, 0.2812, 0.5, 0.2812, 0.5625, 0.25, 0.5625, 0.25, 0.5, 0.8438, 0.9375, 0.875, 0.9375, 0.9063, 0.9375, 0.9375, 0.9375, 0.9375, 0.9375, 0.8125, 0.9375, 0.8125, 0.9375, 0.2812, 0.875, 0.2812, 0.9375, 0.25, 0.9375, 0.25, 0.875, 0.2812, 0.8125, 0.2812, 0.875, 0.25, 0.875, 0.25, 0.8125, 0.2812, 0.75, 0.2812, 0.8125, 0.25, 0.8125, 0.25, 0.75, 0.2812, 0.6875, 0.2812, 0.75, 0.25, 0.75, 0.25, 0.6875, 0.2812, 0.625, 0.2812, 0.6875, 0.25, 0.6875, 0.25, 0.625, 0.25, 0.75, 0.25, 0.8125, 0.2188, 0.8125, 0.2187, 0.75, 0.25, 0.6875, 0.25, 0.75, 0.2187, 0.75, 0.2187, 0.6875, 0.25, 0.625, 0.25, 0.6875, 0.2187, 0.6875, 0.2188, 0.625, 0.25, 0.5625, 0.25, 0.625, 0.2188, 0.625, 0.2187, 0.5625, 0.25, 0.5, 0.25, 0.5625, 0.2187, 0.5625, 0.2187, 0.5, 0.25, 0.875, 0.25, 0.9375, 0.2188, 0.9375, 0.2188, 0.875, 0.25, 0.8125, 0.25, 0.875, 0.2188, 0.875, 0.2188, 0.8125, 0.2187, 0.5, 0.2187, 0.5625, 0.1875, 0.5625, 0.1875, 0.5, 0.2188, 0.875, 0.2188, 0.9375, 0.1875, 0.9375, 0.1875, 0.875, 0.2188, 0.8125, 0.2188, 0.875, 0.1875, 0.875, 0.1875, 0.8125, 0.2187, 0.75, 0.2188, 0.8125, 0.1875, 0.8125, 0.1875, 0.75, 0.2187, 0.6875, 0.2187, 0.75, 0.1875, 0.75, 0.1875, 0.6875, 0.2188, 0.625, 0.2187, 0.6875, 0.1875, 0.6875, 0.1875, 0.625, 0.2187, 0.5625, 0.2188, 0.625, 0.1875, 0.625, 0.1875, 0.5625, 0.1875, 0.75, 0.1875, 0.8125, 0.1563, 0.8125, 0.1563, 0.75, 0.1875, 0.6875, 0.1875, 0.75, 0.1563, 0.75, 0.1562, 0.6875, 0.1875, 0.625, 0.1875, 0.6875, 0.1562, 0.6875, 0.1563, 0.625, 0.1875, 0.5625, 0.1875, 0.625, 0.1563, 0.625, 0.1562, 0.5625, 0.1875, 0.5, 0.1875, 0.5625, 0.1562, 0.5625, 0.1562, 0.5, 0.7037, 0.9375, 0.7963, 0.9375, 0.7963, 0.9375, 0.7037, 0.9375, 0.1875, 0.875, 0.1875, 0.9375, 0.1563, 0.9375, 0.1563, 0.875, 0.1875, 0.8125, 0.1875, 0.875, 0.1563, 0.875, 0.1563, 0.8125, 0.1562, 0.5, 0.1562, 0.5625, 0.125, 0.5625, 0.125, 0.5, 0.1563, 0.875, 0.1563, 0.9375, 0.125, 0.9375, 0.125, 0.875, 0.1563, 0.8125, 0.1563, 0.875, 0.125, 0.875, 0.125, 0.8125, 0.1563, 0.75, 0.1563, 0.8125, 0.125, 0.8125, 0.125, 0.75, 0.1562, 0.6875, 0.1563, 0.75, 0.125, 0.75, 0.125, 0.6875, 0.1563, 0.625, 0.1562, 0.6875, 0.125, 0.6875, 0.125, 0.625, 0.1562, 0.5625, 0.1563, 0.625, 0.125, 0.625, 0.125, 0.5625, 0.125, 0.6875, 0.125, 0.75, 0.09375, 0.75, 0.09375, 0.6875, 0.125, 0.625, 0.125, 0.6875, 0.09375, 0.6875, 0.09375, 0.625, 0.125, 0.5625, 0.125, 0.625, 0.09375, 0.625, 0.09375, 0.5625, 0.125, 0.5, 0.125, 0.5625, 0.09375, 0.5625, 0.09375, 0.5, 0.125, 0.875, 0.125, 0.9375, 0.09375, 0.9375, 0.09375, 0.875, 0.125, 0.8125, 0.125, 0.875, 0.09375, 0.875, 0.09375, 0.8125, 0.125, 0.75, 0.125, 0.8125, 0.09375, 0.8125, 0.09375, 0.75, 0.09375, 0.875, 0.09375, 0.9375, 0.0625, 0.9375, 0.0625, 0.875, 0.09375, 0.8125, 0.09375, 0.875, 0.0625, 0.875, 0.0625, 0.8125, 0.09375, 0.75, 0.09375, 0.8125, 0.0625, 0.8125, 0.0625, 0.75, 0.09375, 0.6875, 0.09375, 0.75, 0.0625, 0.75, 0.0625, 0.6875, 0.09375, 0.625, 0.09375, 0.6875, 0.0625, 0.6875, 0.0625, 0.625, 0.09375, 0.5625, 0.09375, 0.625, 0.0625, 0.625, 0.0625, 0.5625, 0.09375, 0.5, 0.09375, 0.5625, 0.0625, 0.5625, 0.0625, 0.5, 0.5, 0.9375, 0.5312, 0.9375, 0.5625, 0.9375, 0.5625, 0.9375, 0.4375, 0.9375, 0.4375, 0.9375, 0.4687, 0.9375, 0.0625, 0.625, 0.0625, 0.6875, 0.03125, 0.6875, 0.03125, 0.625, 0.0625, 0.5625, 0.0625, 0.625, 0.03125, 0.625, 0.03125, 0.5625, 0.0625, 0.5, 0.0625, 0.5625, 0.03125, 0.5625, 0.03125, 0.5, 0.0625, 0.875, 0.0625, 0.9375, 0.03125, 0.9375, 0.03125, 0.875, 0.0625, 0.8125, 0.0625, 0.875, 0.03125, 0.875, 0.03125, 0.8125, 0.0625, 0.75, 0.0625, 0.8125, 0.03125, 0.8125, 0.03125, 0.75, 0.0625, 0.6875, 0.0625, 0.75, 0.03125, 0.75, 0.03125, 0.6875, 0.03125, 0.875, 0.03125, 0.9375, 2.384e-07, 0.9375, 8.941e-08, 0.875, 0.03125, 0.8125, 0.03125, 0.875, 8.941e-08, 0.875, 5.96e-08, 0.8125, 0.03125, 0.75, 0.03125, 0.8125, 5.96e-08, 0.8125, 0.0, 0.75, 0.03125, 0.6875, 0.03125, 0.75, 0.0, 0.75, 0.0, 0.6875, 0.03125, 0.625, 0.03125, 0.6875, 0.0, 0.6875, 5.96e-08, 0.625, 0.03125, 0.5625, 0.03125, 0.625, 5.96e-08, 0.625, 0.0, 0.5625, 0.03125, 0.5, 0.03125, 0.5625, 0.0, 0.5625, 0.0, 0.5, 1.0, 0.625, 1.0, 0.6875, 0.9688, 0.6875, 0.9688, 0.625, 1.0, 0.5625, 1.0, 0.625, 0.9688, 0.625, 0.9688, 0.5625, 1.0, 0.5, 1.0, 0.5625, 0.9688, 0.5625, 0.9688, 0.5, 1.0, 0.875, 1.0, 0.9375, 0.9688, 0.9375, 0.9688, 0.875, 1.0, 0.8125, 1.0, 0.875, 0.9688, 0.875, 0.9688, 0.8125, 1.0, 0.75, 1.0, 0.8125, 0.9688, 0.8125, 0.9688, 0.75, 1.0, 0.6875, 1.0, 0.75, 0.9688, 0.75, 0.9688, 0.6875, 0.9688, 0.8125, 0.9688, 0.875, 0.9375, 0.875, 0.9375, 0.8125, 0.9688, 0.75, 0.9688, 0.8125, 0.9375, 0.8125, 0.9375, 0.75, 0.9688, 0.6875, 0.9688, 0.75, 0.9375, 0.75, 0.9375, 0.6875, 0.9688, 0.625, 0.9688, 0.6875, 0.9375, 0.6875, 0.9375, 0.625, 0.9688, 0.5625, 0.9688, 0.625, 0.9375, 0.625, 0.9375, 0.5625, 0.9688, 0.5, 0.9688, 0.5625, 0.9375, 0.5625, 0.9375, 0.5, 0.9688, 0.875, 0.9688, 0.9375, 0.9375, 0.9375, 0.9375, 0.875, 0.9375, 0.5625, 0.9375, 0.625, 0.9062, 0.625, 0.9062, 0.5625, 0.9375, 0.5, 0.9375, 0.5625, 0.9062, 0.5625, 0.9062, 0.5, 0.9375, 0.875, 0.9375, 0.9375, 0.9063, 0.9375, 0.9063, 0.875, 0.9375, 0.8125, 0.9375, 0.875, 0.9063, 0.875, 0.9062, 0.8125, 0.9375, 0.75, 0.9375, 0.8125, 0.9062, 0.8125, 0.9062, 0.75, 0.9375, 0.6875, 0.9375, 0.75, 0.9062, 0.75, 0.9062, 0.6875, 0.9375, 0.625, 0.9375, 0.6875, 0.9062, 0.6875, 0.9062, 0.625, 0.9062, 0.8125, 0.9063, 0.875, 0.875, 0.875, 0.875, 0.8125, 0.9062, 0.75, 0.9062, 0.8125, 0.875, 0.8125, 0.875, 0.75, 0.9062, 0.6875, 0.9062, 0.75, 0.875, 0.75, 0.875, 0.6875, 0.9062, 0.625, 0.9062, 0.6875, 0.875, 0.6875, 0.875, 0.625, 0.9062, 0.5625, 0.9062, 0.625, 0.875, 0.625, 0.875, 0.5625, 0.9062, 0.5, 0.9062, 0.5625, 0.875, 0.5625, 0.875, 0.5, 0.9063, 0.875, 0.9063, 0.9375, 0.875, 0.9375, 0.875, 0.875, 0.875, 0.5625, 0.875, 0.625, 0.8438, 0.625, 0.8438, 0.5625, 0.875, 0.5, 0.875, 0.5625, 0.8438, 0.5625, 0.8438, 0.5, 2.384e-07, 0.9375, 0.03125, 0.9375, 0.0625, 0.9375, 0.0625, 0.9375, 0.9375, 0.9375, 0.9375, 0.9375, 0.9688, 0.9375, 0.875, 0.875, 0.875, 0.9375, 0.8438, 0.9375, 0.8438, 0.875, 0.875, 0.8125, 0.875, 0.875, 0.8438, 0.875, 0.8438, 0.8125, 0.875, 0.75, 0.875, 0.8125, 0.8438, 0.8125, 0.8438, 0.75, 0.875, 0.6875, 0.875, 0.75, 0.8438, 0.75, 0.8438, 0.6875, 0.875, 0.625, 0.875, 0.6875, 0.8438, 0.6875, 0.8438, 0.625, 0.8438, 0.75, 0.8438, 0.8125, 0.8125, 0.8125, 0.8125, 0.75, 0.8438, 0.6875, 0.8438, 0.75, 0.8125, 0.75, 0.8125, 0.6875, 0.8438, 0.625, 0.8438, 0.6875, 0.8125, 0.6875, 0.8125, 0.625, 0.8438, 0.5625, 0.8438, 0.625, 0.8125, 0.625, 0.8125, 0.5625, 0.8438, 0.5, 0.8438, 0.5625, 0.8125, 0.5625, 0.8125, 0.5, 0.6875, 0.9375, 0.8125, 0.9375, 0.9375, 0.9375, 0.0625, 0.9375, 0.1875, 0.9375, 0.3125, 0.9375, 0.4375, 0.9375, 0.5625, 0.9375, 0.8438, 0.875, 0.8438, 0.9375, 0.8125, 0.9375, 0.8125, 0.875, 0.8438, 0.8125, 0.8438, 0.875, 0.8125, 0.875, 0.8125, 0.8125, 0.8125, 0.5, 0.8125, 0.5625, 0.7812, 0.5625, 0.7812, 0.5, 0.8125, 0.875, 0.8125, 0.9375, 0.7812, 0.9375, 0.7812, 0.875, 0.8125, 0.8125, 0.8125, 0.875, 0.7812, 0.875, 0.7812, 0.8125, 0.8125, 0.75, 0.8125, 0.8125, 0.7812, 0.8125, 0.7812, 0.75, 0.8125, 0.6875, 0.8125, 0.75, 0.7812, 0.75, 0.7812, 0.6875, 0.8125, 0.625, 0.8125, 0.6875, 0.7812, 0.6875, 0.7812, 0.625, 0.8125, 0.5625, 0.8125, 0.625, 0.7812, 0.625, 0.7812, 0.5625, 0.7812, 0.6875, 0.7812, 0.75, 0.75, 0.75, 0.75, 0.6875, 0.7812, 0.625, 0.7812, 0.6875, 0.75, 0.6875, 0.75, 0.625, 0.7812, 0.5625, 0.7812, 0.625, 0.75, 0.625, 0.75, 0.5625, 0.7812, 0.5, 0.7812, 0.5625, 0.75, 0.5625, 0.75, 0.5, 0.7812, 0.875, 0.7812, 0.9375, 0.75, 0.9375, 0.75, 0.875, 0.7812, 0.8125, 0.7812, 0.875, 0.75, 0.875, 0.75, 0.8125, 0.7812, 0.75, 0.7812, 0.8125, 0.75, 0.8125, 0.75, 0.75, 0.5937, 0.9375, 0.625, 0.9375, 0.6562, 0.9375, 0.6875, 0.9375, 0.6875, 0.9375, 0.5625, 0.9375, 0.5625, 0.9375, 0.7963, 0.9375, 0.7965, 0.9375, 0.7035, 0.9375, 0.7037, 0.9375, 0.7963, 0.9375, 0.7037, 0.9375, 0.6875, 0.9375, 0.7187, 0.9375, 0.75, 0.9375, 0.7812, 0.9375, 0.8125, 0.9375, 0.7035, 0.9375, 0.7037, 0.9375, 0.7037, 0.9375, 0.7035, 0.9375, 0.7963, 0.9375, 0.7965, 0.9375, 0.7965, 0.9375, 0.7963, 0.9375, 0.2963, 0.9375, 0.2037, 0.9375, 0.1875, 0.9375, 0.2188, 0.9375, 0.25, 0.9375, 0.2812, 0.9375, 0.3125, 0.9375, 0.2037, 0.9375, 0.2963, 0.9375, 0.2963, 0.9375, 0.2037, 0.9375, 0.2963, 0.9375, 0.2965, 0.9375, 0.2035, 0.9375, 0.2037, 0.9375, 0.7035, 0.9375, 0.7965, 0.9375, 0.8125, 0.9375, 0.6875, 0.9375, 0.2035, 0.9375, 0.2965, 0.9375, 0.3125, 0.9375, 0.1875, 0.9375, 0.2963, 0.9375, 0.2965, 0.9375, 0.2965, 0.9375, 0.2963, 0.9375, 0.7037, 0.9375, 0.7035, 0.9375, 0.6875, 0.9375, 0.6875, 0.9375, 0.2037, 0.9375, 0.2035, 0.9375, 0.1875, 0.9375, 0.1875, 0.9375, 0.2965, 0.9375, 0.2963, 0.9375, 0.3125, 0.9375, 0.3125, 0.9375, 0.7965, 0.9375, 0.7963, 0.9375, 0.8125, 0.9375, 0.8125, 0.9375, 0.2965, 0.9375, 0.2035, 0.9375, 0.2035, 0.9375, 0.2965, 0.9375, 0.2035, 0.9375, 0.2037, 0.9375, 0.2037, 0.9375, 0.2035, 0.9375])
me_sphere.materials.append(mat_material_001)
me_sphere.materials.append(mat_material_002)
me_sphere.materials.append(mat_material_003)
me_sphere.use_remesh_fix_poles = True
me_sphere.use_remesh_preserve_attributes = False
me_sphere.use_mirror_vertex_groups = False
me_sphere.update()
me_sphere_001 = bpy.data.meshes.new('Sphere.001')
me_sphere_001.from_pydata([(1.242, 0.0, -1.504), (1.242, -0.1989, -1.484), (1.242, -0.3902, -1.426), (1.242, -0.6025, -1.261), (1.242, -0.7495, -1.094), (1.242, -0.9095, -0.766), (1.001, -1.021, -0.8339), (0.6913, -1.183, -0.8655), (0.2752, -1.293, -0.9398), (0.0, -1.31, -0.9833), (1.241, -0.9512, -0.5635), (1.05, -1.041, -0.6244), (0.7465, -1.192, -0.6556), (0.3572, -1.298, -0.67), (1.242, -0.9688, -0.2807), (1.088, -1.043, -0.341), (0.7888, -1.187, -0.3646), (0.2767, -1.29, -0.4195), (0.0, -1.307, -0.3725), (1.242, -0.9336, 0.1676), (1.134, -0.9856, 0.1676), (0.8392, -1.114, 0.1676), (0.3086, -1.211, 0.1676), (0.0, -1.23, 0.1676), (1.242, -0.8047, 0.6131), (1.134, -0.8484, 0.6131), (0.8392, -0.9614, 0.6131), (0.3422, -1.038, 0.6131), (0.0, -1.056, 0.6131), (1.242, -0.5665, 0.8478), (1.134, -0.5969, 0.8933), (0.8392, -0.6835, 0.9857), (0.3854, -0.6794, 1.109), (0.0, -0.7828, 1.078), (1.242, -0.3902, 0.9421), (1.134, -0.4111, 0.9925), (0.6743, -0.3919, 1.173), (1.242, -0.1989, 1.0), (1.134, -0.2096, 1.054), (0.7153, -0.2377, 1.19), (1.242, -5.426e-05, 1.02), (1.134, 0.0, 1.074), (0.7798, -5.426e-05, 1.21), (1.262, -5.426e-05, -0.7684), (0.9945, -5.426e-05, -0.9036), (0.7086, -5.426e-05, -1.004), (0.4221, -5.426e-05, -1.066), (0.0, -5.426e-05, -1.087), (1.262, -0.1499, -0.7537), (0.9945, -0.1763, -0.8862), (0.7086, -0.1959, -0.9847), (0.4221, -0.2079, -1.045), (0.0, -0.212, -1.066), (1.262, -0.2941, -0.7099), (0.9945, -0.3458, -0.8348), (0.7086, -0.3842, -0.9276), (0.4221, -0.4079, -0.9847), (0.0, -0.4159, -1.004), (1.262, -0.5434, -0.5434), (0.9945, -0.6389, -0.6389), (0.7086, -0.7099, -0.7099), (0.4221, -0.7537, -0.7537), (0.0, -0.7684, -0.7684), (1.262, -0.7099, -0.2941), (0.9945, -0.8348, -0.3458), (0.7086, -0.9276, -0.3842), (0.4221, -0.9847, -0.4079), (0.0, -1.004, -0.4159), (1.262, -0.7684, -9.875e-09), (0.9945, -0.9036, 5.49e-08), (0.7086, -1.004, -1.07e-07), (0.4221, -1.066, 3.871e-08), (0.0, -1.087, 6.699e-08), (1.262, -0.7537, 0.1499), (0.9945, -0.8862, 0.1763), (0.7086, -0.9847, 0.1959), (0.4221, -1.045, 0.2079), (0.0, -1.066, 0.212), (1.262, -0.7099, 0.2941), (0.9945, -0.8348, 0.3458), (0.7086, -0.9276, 0.3842), (0.4221, -0.9847, 0.4079), (0.0, -1.004, 0.4159), (1.262, -0.6389, 0.4269), (0.9945, -0.7513, 0.502), (0.7086, -0.8348, 0.5578), (0.4221, -0.8862, 0.5922), (0.0, -0.9036, 0.6038), (1.262, -0.5434, 0.5434), (0.9945, -0.6389, 0.6389), (0.7086, -0.7099, 0.7099), (0.4221, -0.7537, 0.7537), (0.0, -0.7684, 0.7684), (1.262, -0.4269, 0.6389), (0.9945, -0.502, 0.7513), (0.7086, -0.5578, 0.8348), (0.4221, -0.5922, 0.8862), (0.0, -0.6038, 0.9036), (1.262, -0.2941, 0.7099), (0.9945, -0.3458, 0.8348), (0.7086, -0.3842, 0.9276), (0.4221, -0.4079, 0.9847), (0.0, -0.4159, 1.004), (1.262, -0.1499, 0.7537), (0.9945, -0.1763, 0.8862), (0.7086, -0.1959, 0.9847), (0.4221, -0.2079, 1.045), (0.0, -0.212, 1.066), (1.262, -5.426e-05, 0.7684), (0.9945, -5.426e-05, 0.9036), (0.7086, -5.426e-05, 1.004), (0.4221, -5.426e-05, 1.066), (0.0, -5.426e-05, 1.087), (0.3054, -0.5344, 1.526), (0.0, -0.6091, 1.526), (0.5141, -0.3267, 1.526), (0.5903, 0.0, 1.526), (0.3922, -0.6661, 1.632), (0.0, -0.7607, 1.632), (0.6583, -0.403, 1.632), (0.7542, 0.0, 1.632), (0.4907, -0.8114, 1.822), (0.0, -0.928, 1.82), (0.8161, -0.4872, 1.822), (0.943, 0.0, 1.821), (0.6007, -0.9422, 2.0), (0.0, -1.103, 1.993), (0.9299, -0.5858, 1.994), (1.102, 0.0, 2.242), (1.102, 0.0, 1.99), (0.9235, -0.6029, 2.242), (0.6977, -1.097, 2.242), (0.0, -1.261, 2.242), (1.06, -0.6549, 2.242), (0.0, -1.158, 2.242), (1.256, 0.0, 2.242), (0.6069, -1.007, 2.242), (0.7332, 0.0, 1.8), (0.624, -0.4329, 1.8), (0.0, -0.8197, 1.799), (0.3345, -0.7174, 1.8), (0.0, -0.1153, 2.662), (0.1086, 0.0, 2.662), (0.05284, -0.1013, 2.662), (0.09371, -0.06226, 2.662), (0.5321, -0.3346, 1.598), (0.3089, -0.5475, 1.598), (0.6137, 0.0, 1.598), (0.0, -0.6242, 1.598), (0.255, -0.1663, 1.598), (0.1601, -0.2568, 1.598), (0.2897, 0.0, 1.598), (0.0, -0.2894, 1.598), (0.0, -0.171, 1.901), (0.08721, -0.146, 1.901), (0.1863, 0.0, 1.901), (0.1598, -0.07683, 1.901), (0.0, -0.1483, 2.978), (0.1447, 0.0, 2.978), (0.08886, -0.1343, 2.978), (0.1297, -0.09528, 2.978), (0.17, -0.1211, 2.9), (0.1867, -0.1296, 2.821), (0.17, -0.1211, 2.743), (0.1122, -0.1789, 2.743), (0.1206, -0.1935, 2.821), (0.1122, -0.1789, 2.9), (0.1911, 0.0, 2.743), (0.2108, 0.0, 2.821), (0.1911, 0.0, 2.9), (0.0, -0.1997, 2.9), (0.0, -0.2165, 2.821), (0.0, -0.1997, 2.743), (0.0, -0.0867, 3.008), (0.07958, 0.0, 3.008), (0.05105, -0.0795, 3.008), (0.07194, -0.0595, 3.008), (1.004, 0.0, -1.704), (0.7241, 0.0, -1.861), (0.367, 0.0, -1.976), (1.004, -0.1989, -1.69), (0.7241, -0.2096, -1.849), (0.367, -0.2408, -1.976), (1.004, -0.3902, -1.647), (0.7241, -0.4111, -1.814), (0.3219, -0.3757, -1.976), (0.1572, -0.5015, -1.984), (0.0, -0.5113, -1.996), (1.004, -0.5421, -1.563), (0.7241, -0.5421, -1.776), (0.4762, -0.6346, -1.872), (0.1572, -0.6932, -1.941), (0.0, -0.7114, -1.951), (1.004, -0.728, -1.394), (0.7241, -0.7647, -1.598), (0.4762, -0.8884, -1.674), (0.1572, -0.9773, -1.723), (0.0, -1.001, -1.728), (0.9901, -0.9109, -1.133), (0.7146, -0.954, -1.372), (0.4731, -1.081, -1.446), (0.1608, -1.173, -1.483), (0.0, -1.198, -1.485), (0.5145, -5.426e-05, -2.293), (0.3947, -5.426e-05, -2.293), (0.5145, -0.2408, -2.293), (0.359, -0.3437, -2.293), (0.0, -0.3907, -2.293), (0.4392, -0.3757, -2.293), (0.2656, -0.5015, -2.293), (0.0, -0.5113, -2.293), (0.1251, -5.426e-05, -1.891), (0.0, -5.426e-05, -1.891), (0.1251, -0.1133, -1.891), (0.0, -0.1155, -1.891), (0.0, 0.0, 3.008), (0.3318, -1.66, -0.9326), (0.0, -1.638, -1.054), (0.3676, -1.696, -0.7458), (0.3318, -1.73, -0.564), (0.0, -1.751, -0.4565), (0.432, -1.581, -1.069), (0.0, -1.561, -1.225), (0.5011, -1.651, -0.7359), (0.432, -1.708, -0.4109), (0.0, -1.744, -0.2704), (0.09236, -1.101, -0.6789), (0.0, -1.103, -0.6794), (0.0, -1.095, -0.7148), (0.0, -1.108, -0.6457), (0.09236, -1.092, -0.714), (0.09236, -1.105, -0.6456)], [], [(4, 193, 188, 3), (1, 180, 177, 0), (3, 188, 183, 2), (2, 183, 180, 1), (9, 202, 201, 8), (8, 201, 200, 7), (7, 200, 199, 6), (5, 198, 193, 4), (6, 199, 198, 5), (6, 5, 10, 11), (7, 6, 11, 12), (8, 7, 12, 13), (13, 223, 221, 8), (8, 221, 222, 9), (11, 10, 14, 15), (12, 11, 15, 16), (13, 12, 16, 17), (15, 14, 19, 20), (16, 15, 20, 21), (17, 16, 21, 22), (18, 17, 22, 23), (23, 22, 27, 28), (20, 19, 24, 25), (21, 20, 25, 26), (22, 21, 26, 27), (25, 24, 29, 30), (26, 25, 30, 31), (27, 26, 31, 32), (28, 27, 32, 33), (30, 29, 34, 35), (31, 30, 35, 36), (35, 34, 37, 38), (36, 35, 38, 39), (38, 37, 40, 41), (39, 38, 41, 42), (53, 54, 59, 58), (44, 49, 48, 43), (45, 50, 49, 44), (46, 51, 50, 45), (47, 52, 51, 46), (49, 54, 53, 48), (50, 55, 54, 49), (51, 56, 55, 50), (52, 57, 56, 51), (54, 55, 60, 59), (55, 56, 61, 60), (56, 57, 62, 61), (58, 59, 64, 63), (59, 60, 65, 64), (60, 61, 66, 65), (61, 62, 67, 66), (63, 64, 69, 68), (64, 65, 70, 69), (65, 66, 71, 70), (66, 67, 72, 71), (4, 63, 68, 5), (69, 74, 73, 68), (70, 75, 74, 69), (71, 76, 75, 70), (72, 77, 76, 71), (77, 82, 81, 76), (74, 79, 78, 73), (75, 80, 79, 74), (76, 81, 80, 75), (79, 84, 83, 78), (80, 85, 84, 79), (81, 86, 85, 80), (82, 87, 86, 81), (87, 92, 91, 86), (84, 89, 88, 83), (85, 90, 89, 84), (86, 91, 90, 85), (89, 94, 93, 88), (90, 95, 94, 89), (91, 96, 95, 90), (92, 97, 96, 91), (94, 99, 98, 93), (95, 100, 99, 94), (96, 101, 100, 95), (97, 102, 101, 96), (99, 104, 103, 98), (100, 105, 104, 99), (101, 106, 105, 100), (102, 107, 106, 101), (104, 109, 108, 103), (105, 110, 109, 104), (106, 111, 110, 105), (107, 112, 111, 106), (14, 78, 83, 19), (29, 93, 98, 34), (2, 53, 58, 3), (3, 58, 63, 4), (5, 68, 73, 10), (34, 98, 103, 37), (19, 83, 88, 24), (0, 43, 48, 1), (24, 88, 93, 29), (10, 73, 78, 14), (37, 103, 108, 40), (1, 48, 53, 2), (36, 32, 31), (36, 115, 113, 32), (115, 116, 120, 119), (33, 32, 113, 114), (114, 113, 117, 118), (115, 119, 117, 113), (119, 123, 121, 117), (119, 120, 124, 123), (123, 124, 129, 127), (133, 135, 128, 130), (118, 117, 121, 122), (122, 121, 125, 126), (123, 127, 125, 121), (127, 129, 135, 133), (132, 131, 136, 134), (126, 125, 131, 132), (127, 133, 131, 125), (133, 130, 136, 131), (39, 42, 116, 115, 36), (134, 136, 140, 139), (130, 138, 140, 136), (130, 128, 137, 138), (138, 145, 146, 140), (139, 140, 146, 148), (138, 137, 147, 145), (153, 154, 143, 141), (148, 146, 150, 152), (145, 147, 151, 149), (145, 149, 150, 146), (156, 144, 143, 154), (156, 155, 142, 144), (149, 151, 155, 156), (149, 156, 154, 150), (152, 150, 154, 153), (161, 160, 159, 166), (161, 169, 158, 160), (170, 166, 159, 157), (141, 143, 164, 172), (172, 164, 165, 171), (171, 165, 166, 170), (144, 142, 167, 163), (163, 167, 168, 162), (162, 168, 169, 161), (144, 163, 164, 143), (163, 162, 165, 164), (162, 161, 166, 165), (157, 159, 175, 173), (160, 176, 175, 159), (160, 158, 174, 176), (184, 183, 188, 189), (187, 210, 209, 186), (185, 208, 205, 182), (186, 209, 208, 185), (178, 177, 180, 181), (179, 178, 181, 182), (182, 205, 203, 179), (181, 180, 183, 184), (182, 181, 184, 185), (185, 184, 189, 190), (186, 185, 190, 191), (187, 186, 191, 192), (189, 188, 193, 194), (190, 189, 194, 195), (191, 190, 195, 196), (192, 191, 196, 197), (194, 193, 198, 199), (195, 194, 199, 200), (196, 195, 200, 201), (197, 196, 201, 202), (204, 203, 205, 206), (206, 213, 211, 204), (206, 205, 208, 209), (207, 206, 209, 210), (212, 211, 213, 214), (207, 214, 213, 206), (176, 174, 215), (176, 215, 175), (173, 175, 215), (218, 226, 230, 216), (219, 231, 226, 218), (17, 224, 223, 13), (18, 225, 224, 17), (217, 222, 221, 216), (216, 221, 223, 218), (219, 224, 225, 220), (218, 223, 224, 219), (228, 230, 226, 227), (227, 226, 231, 229), (220, 229, 231, 219), (216, 230, 228, 217)])
me_sphere_001.polygons.foreach_set('material_index', [1, 1, 1, 1, 1, 1, 1, 1, 1, 1, 1, 1, 2, 2, 1, 1, 1, 1, 1, 1, 1, 1, 1, 1, 1, 1, 1, 1, 1, 1, 1, 1, 1, 1, 1, 1, 1, 1, 1, 0, 1, 1, 1, 1, 1, 1, 1, 1, 1, 1, 1, 1, 1, 1, 1, 1, 1, 1, 1, 1, 1, 1, 1, 1, 1, 1, 1, 1, 1, 1, 1, 1, 1, 1, 1, 1, 1, 1, 1, 1, 1, 1, 1, 1, 1, 1, 1, 1, 1, 1, 1, 1, 1, 1, 1, 1, 1, 1, 1, 1, 1, 0, 0, 0, 0, 0, 0, 0, 0, 0, 0, 0, 0, 0, 0, 0, 0, 0, 0, 0, 0, 0, 0, 0, 0, 0, 0, 0, 0, 0, 0, 0, 0, 0, 2, 2, 2, 2, 2, 2, 2, 2, 2, 2, 2, 2, 2, 2, 2, 1, 2, 2, 2, 1, 1, 2, 1, 1, 1, 1, 1, 1, 1, 1, 1, 1, 1, 1, 1, 2, 2, 2, 2, 2, 2, 2, 2, 2, 2, 2, 2, 2, 2, 2, 2, 2, 2, 2, 2, 2])
_uv = me_sphere_001.uv_layers.new(name='UVMap')
_uv.uv.foreach_set('vector', [0.3591, 0.7218, 0.3346, 0.7218, 0.3844, 0.7218, 0.3947, 0.7218, 0.4687, 0.7218, 0.4687, 0.7218, 0.5, 0.7218, 0.5, 0.7218, 0.3947, 0.7218, 0.3844, 0.7218, 0.4375, 0.7218, 0.4375, 0.7218, 0.4375, 0.7218, 0.4375, 0.7218, 0.4687, 0.7218, 0.4687, 0.7218, 0.25, 0.5, 0.2711, 0.5, 0.2711, 0.5625, 0.2482, 0.5481, 0.2482, 0.5481, 0.2711, 0.5625, 0.2723, 0.6476, 0.2562, 0.6477, 0.2562, 0.6477, 0.2723, 0.6476, 0.2751, 0.6989, 0.2701, 0.6992, 0.3002, 0.7166, 0.2849, 0.7159, 0.3346, 0.7218, 0.3591, 0.7218, 0.2701, 0.6992, 0.2751, 0.6989, 0.2849, 0.7159, 0.3002, 0.7166, 0.2701, 0.6992, 0.3002, 0.7166, 0.2776, 0.7164, 0.259, 0.6991, 0.2562, 0.6477, 0.2701, 0.6992, 0.259, 0.6991, 0.2509, 0.6477, 0.2482, 0.5481, 0.2562, 0.6477, 0.2509, 0.6477, 0.2368, 0.5625, 0.2368, 0.5625, 0.2368, 0.5625, 0.25, 0.5625, 0.2482, 0.5481, 0.2482, 0.5481, 0.25, 0.5625, 0.25, 0.5, 0.25, 0.5, 0.259, 0.6991, 0.2776, 0.7164, 0.2493, 0.7174, 0.2418, 0.6995, 0.2509, 0.6477, 0.259, 0.6991, 0.2418, 0.6995, 0.2386, 0.6478, 0.2368, 0.5625, 0.2509, 0.6477, 0.2386, 0.6478, 0.2187, 0.5484, 0.2418, 0.6995, 0.2493, 0.7174, 0.192, 0.7199, 0.1955, 0.7005, 0.2386, 0.6478, 0.2418, 0.6995, 0.1955, 0.7005, 0.1971, 0.6481, 0.2187, 0.5484, 0.2386, 0.6478, 0.1971, 0.6481, 0.194, 0.554, 0.2155, 0.5, 0.2187, 0.5484, 0.194, 0.554, 0.192, 0.5, 0.192, 0.5, 0.194, 0.554, 0.1508, 0.5599, 0.1502, 0.5, 0.1955, 0.7005, 0.192, 0.7199, 0.1502, 0.7212, 0.1512, 0.701, 0.1971, 0.6481, 0.1955, 0.7005, 0.1512, 0.701, 0.1517, 0.6482, 0.194, 0.554, 0.1971, 0.6481, 0.1517, 0.6482, 0.1508, 0.5599, 0.1512, 0.701, 0.1502, 0.7212, 0.09375, 0.7218, 0.09375, 0.7013, 0.1517, 0.6482, 0.1512, 0.701, 0.09375, 0.7013, 0.09375, 0.6483, 0.1508, 0.5599, 0.1517, 0.6482, 0.09375, 0.6483, 0.0875, 0.5675, 0.1502, 0.5, 0.1508, 0.5599, 0.0875, 0.5675, 0.1, 0.5, 0.09375, 0.7013, 0.09375, 0.7218, 0.0625, 0.7218, 0.0625, 0.7013, 0.09375, 0.6483, 0.09375, 0.7013, 0.0625, 0.7013, 0.05125, 0.6188, 0.0625, 0.7013, 0.0625, 0.7218, 0.03125, 0.7218, 0.03125, 0.7013, 0.05125, 0.6188, 0.0625, 0.7013, 0.03125, 0.7013, 0.03105, 0.626, 0.03125, 0.7013, 0.03125, 0.7218, 0.0, 0.7218, -3.243e-06, 0.7013, 0.03105, 0.626, 0.03125, 0.7013, -3.243e-06, 0.7013, 4.768e-08, 0.6375, 0.4375, 0.75, 0.4375, 0.6875, 0.375, 0.6875, 0.375, 0.75, 0.5, 0.6875, 0.4687, 0.6875, 0.4687, 0.75, 0.5, 0.75, 0.5, 0.625, 0.4687, 0.625, 0.4687, 0.6875, 0.5, 0.6875, 0.5, 0.5625, 0.4687, 0.5625, 0.4687, 0.625, 0.5, 0.625, 0.5, 0.5, 0.4687, 0.5, 0.4687, 0.5625, 0.5, 0.5625, 0.4687, 0.6875, 0.4375, 0.6875, 0.4375, 0.75, 0.4687, 0.75, 0.4687, 0.625, 0.4375, 0.625, 0.4375, 0.6875, 0.4687, 0.6875, 0.4687, 0.5625, 0.4375, 0.5625, 0.4375, 0.625, 0.4687, 0.625, 0.4687, 0.5, 0.4375, 0.5, 0.4375, 0.5625, 0.4687, 0.5625, 0.4375, 0.6875, 0.4375, 0.625, 0.375, 0.625, 0.375, 0.6875, 0.4375, 0.625, 0.4375, 0.5625, 0.375, 0.5625, 0.375, 0.625, 0.4375, 0.5625, 0.4375, 0.5, 0.375, 0.5, 0.375, 0.5625, 0.375, 0.75, 0.375, 0.6875, 0.3125, 0.6875, 0.3125, 0.75, 0.375, 0.6875, 0.375, 0.625, 0.3125, 0.625, 0.3125, 0.6875, 0.375, 0.625, 0.375, 0.5625, 0.3125, 0.5625, 0.3125, 0.625, 0.375, 0.5625, 0.375, 0.5, 0.3125, 0.5, 0.3125, 0.5625, 0.3125, 0.75, 0.3125, 0.6875, 0.25, 0.6875, 0.25, 0.75, 0.3125, 0.6875, 0.3125, 0.625, 0.25, 0.625, 0.25, 0.6875, 0.3125, 0.625, 0.3125, 0.5625, 0.25, 0.5625, 0.25, 0.625, 0.3125, 0.5625, 0.3125, 0.5, 0.25, 0.5, 0.25, 0.5625, 0.3591, 0.7218, 0.3125, 0.75, 0.25, 0.75, 0.3002, 0.7166, 0.25, 0.6875, 0.2187, 0.6875, 0.2187, 0.75, 0.25, 0.75, 0.25, 0.625, 0.2188, 0.625, 0.2187, 0.6875, 0.25, 0.6875, 0.25, 0.5625, 0.2187, 0.5625, 0.2188, 0.625, 0.25, 0.625, 0.25, 0.5, 0.2187, 0.5, 0.2187, 0.5625, 0.25, 0.5625, 0.2187, 0.5, 0.1875, 0.5, 0.1875, 0.5625, 0.2187, 0.5625, 0.2187, 0.6875, 0.1875, 0.6875, 0.1875, 0.75, 0.2187, 0.75, 0.2188, 0.625, 0.1875, 0.625, 0.1875, 0.6875, 0.2187, 0.6875, 0.2187, 0.5625, 0.1875, 0.5625, 0.1875, 0.625, 0.2188, 0.625, 0.1875, 0.6875, 0.1562, 0.6875, 0.1563, 0.75, 0.1875, 0.75, 0.1875, 0.625, 0.1563, 0.625, 0.1562, 0.6875, 0.1875, 0.6875, 0.1875, 0.5625, 0.1562, 0.5625, 0.1563, 0.625, 0.1875, 0.625, 0.1875, 0.5, 0.1562, 0.5, 0.1562, 0.5625, 0.1875, 0.5625, 0.1562, 0.5, 0.125, 0.5, 0.125, 0.5625, 0.1562, 0.5625, 0.1562, 0.6875, 0.125, 0.6875, 0.125, 0.75, 0.1563, 0.75, 0.1563, 0.625, 0.125, 0.625, 0.125, 0.6875, 0.1562, 0.6875, 0.1562, 0.5625, 0.125, 0.5625, 0.125, 0.625, 0.1563, 0.625, 0.125, 0.6875, 0.09375, 0.6875, 0.09375, 0.75, 0.125, 0.75, 0.125, 0.625, 0.09375, 0.625, 0.09375, 0.6875, 0.125, 0.6875, 0.125, 0.5625, 0.09375, 0.5625, 0.09375, 0.625, 0.125, 0.625, 0.125, 0.5, 0.09375, 0.5, 0.09375, 0.5625, 0.125, 0.5625, 0.09375, 0.6875, 0.0625, 0.6875, 0.0625, 0.75, 0.09375, 0.75, 0.09375, 0.625, 0.0625, 0.625, 0.0625, 0.6875, 0.09375, 0.6875, 0.09375, 0.5625, 0.0625, 0.5625, 0.0625, 0.625, 0.09375, 0.625, 0.09375, 0.5, 0.0625, 0.5, 0.0625, 0.5625, 0.09375, 0.5625, 0.0625, 0.6875, 0.03125, 0.6875, 0.03125, 0.75, 0.0625, 0.75, 0.0625, 0.625, 0.03125, 0.625, 0.03125, 0.6875, 0.0625, 0.6875, 0.0625, 0.5625, 0.03125, 0.5625, 0.03125, 0.625, 0.0625, 0.625, 0.0625, 0.5, 0.03125, 0.5, 0.03125, 0.5625, 0.0625, 0.5625, 0.03125, 0.6875, 0.0, 0.6875, 0.0, 0.75, 0.03125, 0.75, 0.03125, 0.625, 5.96e-08, 0.625, 0.0, 0.6875, 0.03125, 0.6875, 0.03125, 0.5625, 0.0, 0.5625, 5.96e-08, 0.625, 0.03125, 0.625, 0.03125, 0.5, 0.0, 0.5, 0.0, 0.5625, 0.03125, 0.5625, 0.2493, 0.7174, 0.1875, 0.75, 0.1563, 0.75, 0.192, 0.7199, 0.09375, 0.7218, 0.09375, 0.75, 0.0625, 0.75, 0.0625, 0.7218, 0.4375, 0.7218, 0.4375, 0.75, 0.375, 0.75, 0.3947, 0.7218, 0.3947, 0.7218, 0.375, 0.75, 0.3125, 0.75, 0.3591, 0.7218, 0.3002, 0.7166, 0.25, 0.75, 0.2187, 0.75, 0.2776, 0.7164, 0.0625, 0.7218, 0.0625, 0.75, 0.03125, 0.75, 0.03125, 0.7218, 0.192, 0.7199, 0.1563, 0.75, 0.125, 0.75, 0.1502, 0.7212, 0.5, 0.7218, 0.5, 0.75, 0.4687, 0.75, 0.4687, 0.7218, 0.1502, 0.7212, 0.125, 0.75, 0.09375, 0.75, 0.09375, 0.7218, 0.2776, 0.7164, 0.2187, 0.75, 0.1875, 0.75, 0.2493, 0.7174, 0.03125, 0.7218, 0.03125, 0.75, 0.0, 0.75, 0.0, 0.7218, 0.4687, 0.7218, 0.4687, 0.75, 0.4375, 0.75, 0.4375, 0.7218, 0.05125, 0.6188, 0.0875, 0.5675, 0.09375, 0.6483, 0.05125, 0.6188, 0.05125, 0.6188, 0.0875, 0.5675, 0.0875, 0.5675, 0.05125, 0.6188, 4.768e-08, 0.6375, 4.768e-08, 0.6375, 0.05125, 0.6187, 0.1, 0.5, 0.0875, 0.5675, 0.0875, 0.5675, 0.1, 0.5, 0.1, 0.5, 0.0875, 0.5675, 0.0875, 0.5675, 0.1, 0.5, 0.05125, 0.6188, 0.05125, 0.6187, 0.0875, 0.5675, 0.0875, 0.5675, 0.05125, 0.6187, 0.05125, 0.6187, 0.0875, 0.5675, 0.0875, 0.5675, 0.05125, 0.6187, 4.768e-08, 0.6375, 4.768e-08, 0.6375, 0.05125, 0.6187, 0.05125, 0.6187, 4.768e-08, 0.6375, 4.768e-08, 0.6375, 0.05125, 0.6187, 0.05125, 0.6187, 4.768e-08, 0.6375, 4.768e-08, 0.6375, 0.05125, 0.6187, 0.1, 0.5, 0.0875, 0.5675, 0.0875, 0.5675, 0.1, 0.5, 0.1, 0.5, 0.0875, 0.5675, 0.08337, 0.5788, 0.1, 0.5, 0.05125, 0.6187, 0.05125, 0.6187, 0.08337, 0.5788, 0.0875, 0.5675, 0.05125, 0.6187, 4.768e-08, 0.6375, 4.768e-08, 0.6375, 0.05125, 0.6187, 0.1, 0.5, 0.0875, 0.5675, 0.0875, 0.5675, 0.1, 0.5, 0.1, 0.5, 0.08337, 0.5788, 0.0875, 0.5675, 0.1, 0.5, 0.05125, 0.6187, 0.05125, 0.6187, 0.0875, 0.5675, 0.08337, 0.5788, 0.05125, 0.6187, 0.05125, 0.6187, 0.0875, 0.5675, 0.0875, 0.5675, 0.03105, 0.626, 4.768e-08, 0.6375, 4.768e-08, 0.6375, 0.05125, 0.6188, 0.05125, 0.6188, 0.1, 0.5, 0.0875, 0.5675, 0.0875, 0.5675, 0.1, 0.5, 0.05125, 0.6187, 0.05125, 0.6187, 0.0875, 0.5675, 0.0875, 0.5675, 0.05125, 0.6187, 4.768e-08, 0.6375, 4.768e-08, 0.6375, 0.05125, 0.6187, 0.05125, 0.6187, 0.05125, 0.6187, 0.0875, 0.5675, 0.0875, 0.5675, 0.1, 0.5, 0.0875, 0.5675, 0.0875, 0.5675, 0.1, 0.5, 0.05125, 0.6187, 4.768e-08, 0.6375, 4.768e-08, 0.6375, 0.05125, 0.6187, 0.1, 0.5, 0.0875, 0.5675, 0.0875, 0.5675, 0.1, 0.5, 0.1, 0.5, 0.0875, 0.5675, 0.0875, 0.5675, 0.1, 0.5, 0.05125, 0.6187, 4.768e-08, 0.6375, 4.768e-08, 0.6375, 0.05125, 0.6187, 0.05125, 0.6187, 0.05125, 0.6187, 0.0875, 0.5675, 0.0875, 0.5675, 0.05125, 0.6187, 0.05125, 0.6187, 0.0875, 0.5675, 0.0875, 0.5675, 0.05125, 0.6187, 4.768e-08, 0.6375, 4.768e-08, 0.6375, 0.05125, 0.6187, 0.05125, 0.6187, 4.768e-08, 0.6375, 4.768e-08, 0.6375, 0.05125, 0.6187, 0.05125, 0.6187, 0.05125, 0.6187, 0.0875, 0.5675, 0.0875, 0.5675, 0.1, 0.5, 0.0875, 0.5675, 0.0875, 0.5675, 0.1, 0.5, 0.05125, 0.6187, 0.05125, 0.6187, 0.0875, 0.5675, 0.0875, 0.5675, 0.05125, 0.6187, 4.768e-08, 0.6375, 4.768e-08, 0.6375, 0.05125, 0.6187, 0.1, 0.5, 0.0875, 0.5675, 0.0875, 0.5675, 0.1, 0.5, 0.1, 0.5, 0.0875, 0.5675, 0.0875, 0.5675, 0.1, 0.5, 0.1, 0.5, 0.0875, 0.5675, 0.0875, 0.5675, 0.1, 0.5, 0.1, 0.5, 0.0875, 0.5675, 0.0875, 0.5675, 0.1, 0.5, 0.05125, 0.6187, 4.768e-08, 0.6375, 4.768e-08, 0.6375, 0.05125, 0.6187, 0.05125, 0.6187, 4.768e-08, 0.6375, 4.768e-08, 0.6375, 0.05125, 0.6187, 0.05125, 0.6187, 4.768e-08, 0.6375, 4.768e-08, 0.6375, 0.05125, 0.6187, 0.05125, 0.6187, 0.05125, 0.6187, 0.0875, 0.5675, 0.0875, 0.5675, 0.05125, 0.6187, 0.05125, 0.6187, 0.0875, 0.5675, 0.0875, 0.5675, 0.05125, 0.6187, 0.05125, 0.6187, 0.0875, 0.5675, 0.0875, 0.5675, 0.1, 0.5, 0.0875, 0.5675, 0.0875, 0.5675, 0.1, 0.5, 0.05125, 0.6187, 0.05125, 0.6187, 0.0875, 0.5675, 0.0875, 0.5675, 0.05125, 0.6187, 4.768e-08, 0.6375, 4.768e-08, 0.6375, 0.05125, 0.6187, 0.4375, 0.7013, 0.4375, 0.7218, 0.3844, 0.7218, 0.3777, 0.7013, 0.4375, 0.5, 0.4375, 0.5, 0.4375, 0.5625, 0.4375, 0.5625, 0.4375, 0.625, 0.4375, 0.625, 0.4687, 0.625, 0.4687, 0.625, 0.4375, 0.5625, 0.4375, 0.5625, 0.4375, 0.625, 0.4375, 0.625, 0.5, 0.7013, 0.5, 0.7218, 0.4687, 0.7218, 0.4687, 0.7013, 0.5, 0.625, 0.5, 0.7013, 0.4687, 0.7013, 0.4687, 0.625, 0.4687, 0.625, 0.4687, 0.625, 0.5, 0.625, 0.5, 0.625, 0.4687, 0.7013, 0.4687, 0.7218, 0.4375, 0.7218, 0.4375, 0.7013, 0.4687, 0.625, 0.4687, 0.7013, 0.4375, 0.7013, 0.4375, 0.625, 0.4375, 0.625, 0.4375, 0.7013, 0.3777, 0.7013, 0.3758, 0.6483, 0.4375, 0.5625, 0.4375, 0.625, 0.3758, 0.6483, 0.375, 0.5625, 0.4375, 0.5, 0.4375, 0.5625, 0.375, 0.5625, 0.375, 0.5, 0.3777, 0.7013, 0.3844, 0.7218, 0.3346, 0.7218, 0.3189, 0.7013, 0.3758, 0.6483, 0.3777, 0.7013, 0.3189, 0.7013, 0.3145, 0.6483, 0.375, 0.5625, 0.3758, 0.6483, 0.3145, 0.6483, 0.3125, 0.5625, 0.375, 0.5, 0.375, 0.5625, 0.3125, 0.5625, 0.3125, 0.5, 0.3189, 0.7013, 0.3346, 0.7218, 0.2849, 0.7159, 0.2751, 0.6989, 0.3145, 0.6483, 0.3189, 0.7013, 0.2751, 0.6989, 0.2723, 0.6476, 0.3125, 0.5625, 0.3145, 0.6483, 0.2723, 0.6476, 0.2711, 0.5625, 0.3125, 0.5, 0.3125, 0.5625, 0.2711, 0.5625, 0.2711, 0.5, 0.5, 0.5949, 0.5, 0.625, 0.4687, 0.625, 0.4522, 0.592, 0.4522, 0.592, 0.4687, 0.5625, 0.5, 0.5625, 0.5, 0.5949, 0.4522, 0.592, 0.4687, 0.625, 0.4375, 0.625, 0.4375, 0.5625, 0.4525, 0.5, 0.4522, 0.592, 0.4375, 0.5625, 0.4375, 0.5, 0.5, 0.5, 0.5, 0.5625, 0.4687, 0.5625, 0.4687, 0.5, 0.4525, 0.5, 0.4687, 0.5, 0.4687, 0.5625, 0.4522, 0.592, 0.05125, 0.6187, 4.768e-08, 0.6375, 0.05125, 0.6187, 0.05125, 0.6187, 0.05125, 0.6187, 0.0875, 0.5675, 0.1, 0.5, 0.0875, 0.5675, 0.1, 0.5, 0.2368, 0.5483, 0.2368, 0.5483, 0.2471, 0.5483, 0.2471, 0.5483, 0.2205, 0.5483, 0.2205, 0.5483, 0.2368, 0.5483, 0.2368, 0.5483, 0.2187, 0.5484, 0.2155, 0.5625, 0.2368, 0.5625, 0.2368, 0.5625, 0.2155, 0.5, 0.2155, 0.5, 0.2155, 0.5625, 0.2187, 0.5484, 0.2471, 0.5, 0.25, 0.5, 0.25, 0.5625, 0.2471, 0.5483, 0.2471, 0.5483, 0.25, 0.5625, 0.2368, 0.5625, 0.2368, 0.5483, 0.2205, 0.5483, 0.2155, 0.5625, 0.2155, 0.5, 0.2204, 0.5, 0.2368, 0.5483, 0.2368, 0.5625, 0.2155, 0.5625, 0.2205, 0.5483, 0.2471, 0.5, 0.2471, 0.5483, 0.2368, 0.5483, 0.2368, 0.5, 0.2368, 0.5, 0.2368, 0.5483, 0.2205, 0.5483, 0.2204, 0.5, 0.2204, 0.5, 0.2204, 0.5, 0.2205, 0.5483, 0.2205, 0.5483, 0.2471, 0.5483, 0.2471, 0.5483, 0.2471, 0.5, 0.2471, 0.5])
me_sphere_001.materials.append(mat_material_001)
me_sphere_001.materials.append(mat_material_005)
me_sphere_001.materials.append(mat_material_006)
me_sphere_001.use_remesh_fix_poles = True
me_sphere_001.use_remesh_preserve_attributes = False
me_sphere_001.use_mirror_vertex_groups = False
me_sphere_001.update()

# ---- objects
ob_satellite = bpy.data.objects.new('Satellite', me_sphere)
ob_satelliteantena = bpy.data.objects.new('SatelliteAntena', me_sphere_001)

# ---- transforms, parenting, visibility, modifiers, constraints
ob_satellite.location = (0.0, 0.0, 0.0)
ob_satellite.lineart.crease_threshold = 0.0
_m = ob_satellite.modifiers.new('Mirror', 'MIRROR')
_m.use_clip = True
ob_satelliteantena.location = (0.0, 0.0, 0.0)
ob_satelliteantena.lineart.crease_threshold = 0.0
_m = ob_satelliteantena.modifiers.new('Mirror', 'MIRROR')
_m.use_axis = (True, True, False)
_m.use_clip = True

# ---- collection membership
col_collection.objects.link(ob_satellite)
col_collection.objects.link(ob_satelliteantena)

# ---- scene / render settings (as saved in the file)
scene.frame_start = 1; scene.frame_end = 250; scene.frame_set(20)
scene.render.engine = 'BLENDER_EEVEE_NEXT'
scene.cycles.use_denoising = False
scene.cycles.samples = 128
scene.cycles.sampling_pattern = 'TABULATED_SOBOL'
scene.cycles.use_adaptive_sampling = False
scene.cycles.use_light_tree = False
scene.view_settings.view_transform = 'Filmic'
bpy.context.view_layer.update()

# ---- added for rendering (the .blend has no active camera and no usable light): camera, sun
cam_auto = bpy.data.cameras.new('AutoCamera')
cam_auto.lens = 50.0
cam_auto.sensor_width = 36.0
cam_auto.clip_end = 1000.0
ob_auto_camera = bpy.data.objects.new('AutoCamera', cam_auto)
scene.collection.objects.link(ob_auto_camera)
ob_auto_camera.location = (13.8296, -16.5955, 11.4212)
ob_auto_camera.rotation_euler = (1.09748, -7.21219e-08, 0.694738)
scene.camera = ob_auto_camera
light_auto_sun = bpy.data.lights.new('AutoSun', 'SUN')
light_auto_sun.energy = 3.0
light_auto_sun.angle = 0.0523599
ob_auto_sun = bpy.data.objects.new('AutoSun', light_auto_sun)
scene.collection.objects.link(ob_auto_sun)
ob_auto_sun.rotation_euler = (0.872665, 0.174533, 0.523599)
bpy.context.view_layer.update()
